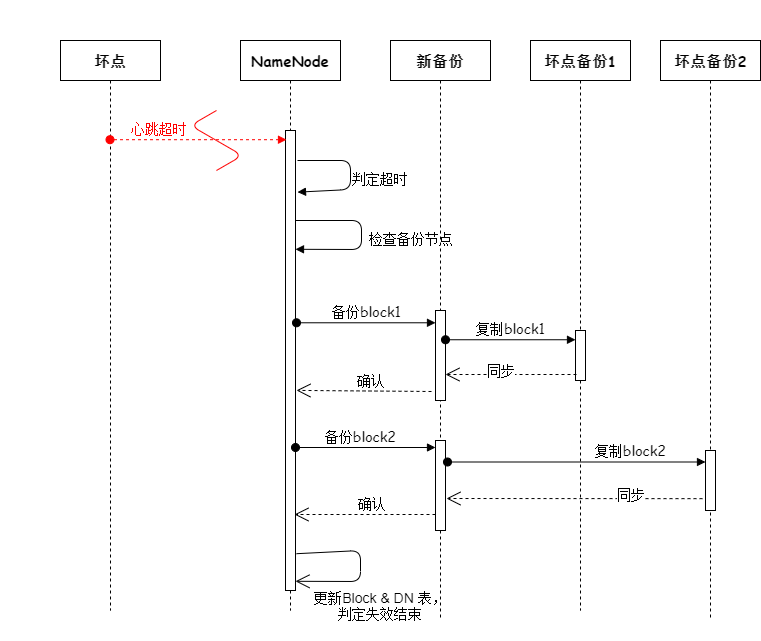

The diagram above was exported from draw.io. Its source (the exported page's mxGraphModel, read from the mxfile embedded in the PNG):
<mxGraphModel dx="1091" dy="781" grid="1" gridSize="10" guides="1" tooltips="1" connect="1" arrows="1" fold="1" page="1" pageScale="1" pageWidth="850" pageHeight="1100" math="0" shadow="0">
  <root>
    <mxCell id="0" />
    <mxCell id="1" parent="0" />
    <mxCell id="32" value="" style="rounded=0;whiteSpace=wrap;html=1;strokeColor=none;fontFamily=Comic Sans MS;fontSize=14;" parent="1" vertex="1">
      <mxGeometry x="40" y="110" width="750" height="640" as="geometry" />
    </mxCell>
    <mxCell id="2" value="&lt;font style=&quot;font-size: 15px&quot;&gt;&lt;b&gt;坏点&lt;/b&gt;&lt;/font&gt;" style="shape=umlLifeline;perimeter=lifelinePerimeter;whiteSpace=wrap;html=1;container=1;collapsible=0;recursiveResize=0;outlineConnect=0;strokeColor=#000000;fontFamily=Comic Sans MS;fontSize=14;" parent="1" vertex="1">
      <mxGeometry x="100" y="150" width="100" height="570" as="geometry" />
    </mxCell>
    <mxCell id="3" value="&lt;font style=&quot;font-size: 15px&quot;&gt;&lt;b&gt;NameNode&lt;/b&gt;&lt;/font&gt;" style="shape=umlLifeline;perimeter=lifelinePerimeter;whiteSpace=wrap;html=1;container=1;collapsible=0;recursiveResize=0;outlineConnect=0;strokeColor=#000000;fontFamily=Comic Sans MS;fontSize=14;" parent="1" vertex="1">
      <mxGeometry x="280" y="150" width="100" height="570" as="geometry" />
    </mxCell>
    <mxCell id="10" value="" style="html=1;points=[];perimeter=orthogonalPerimeter;strokeColor=#000000;fontFamily=Comic Sans MS;fontSize=14;" parent="3" vertex="1">
      <mxGeometry x="45" y="90" width="10" height="460" as="geometry" />
    </mxCell>
    <mxCell id="17" value="判定超时" style="html=1;verticalAlign=bottom;endArrow=block;strokeColor=#000000;entryX=1.2;entryY=0.134;entryDx=0;entryDy=0;entryPerimeter=0;fontFamily=Comic Sans MS;fontSize=14;" parent="3" target="10" edge="1">
      <mxGeometry x="0.2148" y="-30" width="80" relative="1" as="geometry">
        <mxPoint x="57" y="120" as="sourcePoint" />
        <mxPoint x="120" y="180" as="targetPoint" />
        <Array as="points">
          <mxPoint x="110" y="120" />
          <mxPoint x="110" y="149" />
        </Array>
        <mxPoint x="30" y="30" as="offset" />
      </mxGeometry>
    </mxCell>
    <mxCell id="18" value="检查备份节点" style="html=1;verticalAlign=bottom;endArrow=block;strokeColor=#000000;entryX=0.9;entryY=0.27;entryDx=0;entryDy=0;entryPerimeter=0;fontFamily=Comic Sans MS;fontSize=14;" parent="3" edge="1">
      <mxGeometry x="0.1801" y="-49" width="80" relative="1" as="geometry">
        <mxPoint x="55" y="180" as="sourcePoint" />
        <mxPoint x="55" y="208.79999999999995" as="targetPoint" />
        <Array as="points">
          <mxPoint x="121" y="180" />
          <mxPoint x="121" y="209" />
        </Array>
        <mxPoint x="49" y="49" as="offset" />
      </mxGeometry>
    </mxCell>
    <mxCell id="33" value="" style="endArrow=open;endFill=1;endSize=12;html=1;exitX=1.1;exitY=0.92;exitDx=0;exitDy=0;exitPerimeter=0;entryX=1;entryY=0.98;entryDx=0;entryDy=0;entryPerimeter=0;" edge="1" parent="3">
      <mxGeometry width="160" relative="1" as="geometry">
        <mxPoint x="56" y="513.2" as="sourcePoint" />
        <mxPoint x="55" y="540.8" as="targetPoint" />
        <Array as="points">
          <mxPoint x="120" y="510" />
          <mxPoint x="120" y="541" />
        </Array>
      </mxGeometry>
    </mxCell>
    <mxCell id="4" value="&lt;span style=&quot;font-size: 15px&quot;&gt;&lt;b&gt;新备份&lt;/b&gt;&lt;/span&gt;" style="shape=umlLifeline;perimeter=lifelinePerimeter;whiteSpace=wrap;html=1;container=1;collapsible=0;recursiveResize=0;outlineConnect=0;strokeColor=#000000;fontFamily=Comic Sans MS;fontSize=14;" parent="1" vertex="1">
      <mxGeometry x="430" y="150" width="100" height="580" as="geometry" />
    </mxCell>
    <mxCell id="19" value="" style="html=1;points=[];perimeter=orthogonalPerimeter;strokeColor=#000000;fontFamily=Comic Sans MS;fontSize=14;" parent="4" vertex="1">
      <mxGeometry x="45" y="270" width="10" height="90" as="geometry" />
    </mxCell>
    <mxCell id="23" value="" style="html=1;points=[];perimeter=orthogonalPerimeter;strokeColor=#000000;fontFamily=Comic Sans MS;fontSize=14;" parent="4" vertex="1">
      <mxGeometry x="45" y="400" width="10" height="90" as="geometry" />
    </mxCell>
    <mxCell id="5" value="&lt;font style=&quot;font-size: 15px&quot;&gt;&lt;b&gt;坏点备份1&lt;/b&gt;&lt;/font&gt;" style="shape=umlLifeline;perimeter=lifelinePerimeter;whiteSpace=wrap;html=1;container=1;collapsible=0;recursiveResize=0;outlineConnect=0;strokeColor=#000000;fontFamily=Comic Sans MS;fontSize=14;" parent="1" vertex="1">
      <mxGeometry x="570" y="150" width="100" height="570" as="geometry" />
    </mxCell>
    <mxCell id="21" value="" style="html=1;points=[];perimeter=orthogonalPerimeter;strokeColor=#000000;fontFamily=Comic Sans MS;fontSize=14;" parent="5" vertex="1">
      <mxGeometry x="45" y="290" width="10" height="50" as="geometry" />
    </mxCell>
    <mxCell id="6" value="&lt;font style=&quot;font-size: 15px&quot;&gt;&lt;b&gt;坏点备份2&lt;/b&gt;&lt;/font&gt;" style="shape=umlLifeline;perimeter=lifelinePerimeter;whiteSpace=wrap;html=1;container=1;collapsible=0;recursiveResize=0;outlineConnect=0;strokeColor=#000000;fontFamily=Comic Sans MS;fontSize=14;" parent="1" vertex="1">
      <mxGeometry x="700" y="150" width="100" height="580" as="geometry" />
    </mxCell>
    <mxCell id="25" value="" style="html=1;points=[];perimeter=orthogonalPerimeter;strokeColor=#000000;fontFamily=Comic Sans MS;fontSize=14;" parent="6" vertex="1">
      <mxGeometry x="45" y="410" width="10" height="60" as="geometry" />
    </mxCell>
    <mxCell id="11" value="&lt;font color=&quot;#ff0000&quot;&gt;心跳超时&lt;/font&gt;" style="html=1;verticalAlign=bottom;startArrow=oval;endArrow=block;startSize=8;dashed=1;entryX=0.1;entryY=0.02;entryDx=0;entryDy=0;entryPerimeter=0;strokeColor=#FF0000;fontFamily=Comic Sans MS;fontSize=14;" parent="1" source="2" target="10" edge="1">
      <mxGeometry x="-0.4535" relative="1" as="geometry">
        <mxPoint x="160" y="380" as="sourcePoint" />
        <mxPoint as="offset" />
      </mxGeometry>
    </mxCell>
    <mxCell id="12" value="" style="edgeStyle=isometricEdgeStyle;endArrow=none;html=1;strokeColor=#FF0000;fontFamily=Comic Sans MS;fontSize=14;" parent="1" edge="1">
      <mxGeometry width="50" height="100" relative="1" as="geometry">
        <mxPoint x="255.98000000000002" y="280" as="sourcePoint" />
        <mxPoint x="255.98000000000002" y="220" as="targetPoint" />
      </mxGeometry>
    </mxCell>
    <mxCell id="20" value="备份block1" style="html=1;verticalAlign=bottom;startArrow=oval;endArrow=block;startSize=8;strokeColor=#000000;exitX=1.1;exitY=0.418;exitDx=0;exitDy=0;exitPerimeter=0;fontFamily=Comic Sans MS;fontSize=14;" parent="1" source="10" target="19" edge="1">
      <mxGeometry relative="1" as="geometry">
        <mxPoint x="415" y="420" as="sourcePoint" />
      </mxGeometry>
    </mxCell>
    <mxCell id="22" value="复制block1" style="html=1;verticalAlign=bottom;startArrow=oval;endArrow=block;startSize=8;strokeColor=#000000;fontFamily=Comic Sans MS;fontSize=14;exitX=1;exitY=0.325;exitDx=0;exitDy=0;exitPerimeter=0;" parent="1" source="19" target="21" edge="1">
      <mxGeometry relative="1" as="geometry">
        <mxPoint x="690" y="440" as="sourcePoint" />
        <mxPoint as="offset" />
      </mxGeometry>
    </mxCell>
    <mxCell id="24" value="备份block2" style="html=1;verticalAlign=bottom;startArrow=oval;endArrow=block;startSize=8;strokeColor=#000000;fontFamily=Comic Sans MS;fontSize=14;" parent="1" edge="1">
      <mxGeometry x="-0.0714" relative="1" as="geometry">
        <mxPoint x="335" y="557" as="sourcePoint" />
        <mxPoint as="offset" />
        <mxPoint x="475" y="557" as="targetPoint" />
      </mxGeometry>
    </mxCell>
    <mxCell id="26" value="复制block2" style="html=1;verticalAlign=bottom;startArrow=oval;endArrow=block;startSize=8;strokeColor=#000000;fontFamily=Comic Sans MS;fontSize=14;exitX=1.2;exitY=0.15;exitDx=0;exitDy=0;exitPerimeter=0;" parent="1" edge="1">
      <mxGeometry x="0.4186" y="1" relative="1" as="geometry">
        <mxPoint x="487" y="571.5" as="sourcePoint" />
        <mxPoint as="offset" />
        <mxPoint x="745" y="571.5" as="targetPoint" />
      </mxGeometry>
    </mxCell>
    <mxCell id="27" value="确认" style="endArrow=open;endSize=12;dashed=1;html=1;strokeColor=#000000;fontFamily=Comic Sans MS;fontSize=14;entryX=1.1;entryY=0.565;entryDx=0;entryDy=0;entryPerimeter=0;" parent="1" target="10" edge="1">
      <mxGeometry x="-0.0962" y="-11" width="160" relative="1" as="geometry">
        <mxPoint x="471" y="501" as="sourcePoint" />
        <mxPoint x="530" y="500" as="targetPoint" />
        <mxPoint as="offset" />
      </mxGeometry>
    </mxCell>
    <mxCell id="28" value="同步" style="endArrow=open;endSize=12;dashed=1;html=1;strokeColor=#000000;fontFamily=Comic Sans MS;fontSize=14;exitX=0.1;exitY=0.88;exitDx=0;exitDy=0;exitPerimeter=0;" parent="1" source="21" target="19" edge="1">
      <mxGeometry x="0.1603" y="-4" width="160" relative="1" as="geometry">
        <mxPoint x="540" y="500" as="sourcePoint" />
        <mxPoint x="700" y="500" as="targetPoint" />
        <mxPoint as="offset" />
      </mxGeometry>
    </mxCell>
    <mxCell id="30" value="&lt;span style=&quot;font-weight: 400&quot;&gt;同步&lt;/span&gt;" style="endArrow=open;endSize=12;dashed=1;html=1;strokeColor=#000000;fontFamily=Comic Sans MS;fontSize=14;exitX=-0.3;exitY=0.886;exitDx=0;exitDy=0;exitPerimeter=0;fontStyle=1;" parent="1" edge="1">
      <mxGeometry x="-0.4375" y="-4" width="160" relative="1" as="geometry">
        <mxPoint x="742" y="608.1600000000001" as="sourcePoint" />
        <mxPoint x="486" y="608" as="targetPoint" />
        <mxPoint as="offset" />
      </mxGeometry>
    </mxCell>
    <mxCell id="31" value="确认" style="endArrow=open;endSize=12;dashed=1;html=1;strokeColor=#000000;fontFamily=Comic Sans MS;fontSize=14;entryX=0.9;entryY=0.85;entryDx=0;entryDy=0;entryPerimeter=0;" parent="1" edge="1">
      <mxGeometry x="-0.0962" y="-11" width="160" relative="1" as="geometry">
        <mxPoint x="475" y="624" as="sourcePoint" />
        <mxPoint x="334" y="624" as="targetPoint" />
        <mxPoint as="offset" />
      </mxGeometry>
    </mxCell>
    <mxCell id="34" value="&lt;font style=&quot;font-size: 14px&quot;&gt;更新Block &amp;amp;&amp;nbsp;DN&amp;nbsp;表，判定失效结束&lt;/font&gt;" style="text;html=1;strokeColor=none;fillColor=none;align=center;verticalAlign=middle;whiteSpace=wrap;rounded=0;" vertex="1" parent="1">
      <mxGeometry x="350" y="700" width="140" height="30" as="geometry" />
    </mxCell>
  </root>
</mxGraphModel>